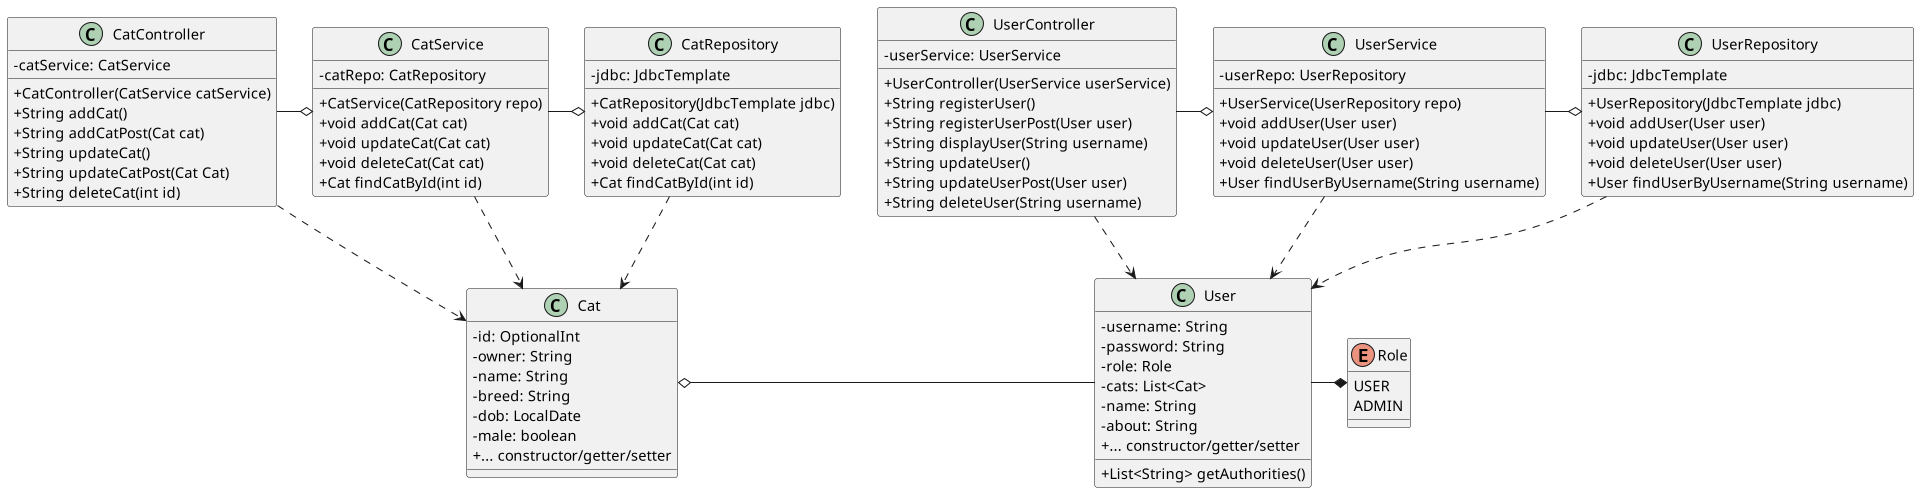

The diagram above was rendered by PlantUML. Its source (embedded in the PNG):
@startuml
scale 1920*1080
skinparam classAttributeIconSize 0
class User {
	- username: String
	- password: String
	- role: Role
	- cats: List<Cat>
	- name: String
	- about: String
	+ List<String> getAuthorities()
	+ ... constructor/getter/setter
}
enum Role {
	USER
	ADMIN
}
class Cat {
	- id: OptionalInt
	- owner: String
	- name: String
	- breed: String
	- dob: LocalDate
	- male: boolean
	+ ... constructor/getter/setter
}
class CatService {
	- catRepo: CatRepository
	+ CatService(CatRepository repo)
	+ void addCat(Cat cat)
	+ void updateCat(Cat cat)
	+ void deleteCat(Cat cat)
	+ Cat findCatById(int id)
}
class CatRepository {
	- jdbc: JdbcTemplate
	+ CatRepository(JdbcTemplate jdbc)
	+ void addCat(Cat cat)
	+ void updateCat(Cat cat)
	+ void deleteCat(Cat cat)
	+ Cat findCatById(int id)
}
class UserService {
	- userRepo: UserRepository
	+ UserService(UserRepository repo)
	+ void addUser(User user)
	+ void updateUser(User user)
	+ void deleteUser(User user)
	+ User findUserByUsername(String username)
}
class UserRepository {
	- jdbc: JdbcTemplate
	+ UserRepository(JdbcTemplate jdbc)
	+ void addUser(User user)
	+ void updateUser(User user)
	+ void deleteUser(User user)
	+ User findUserByUsername(String username)
}
class UserController {
	- userService: UserService
	+ UserController(UserService userService)
	+ String registerUser()
	+ String registerUserPost(User user)
	+ String displayUser(String username)
	+ String updateUser()
	+ String updateUserPost(User user)
	+ String deleteUser(String username)
}
class CatController {
	- catService: CatService
	+ CatController(CatService catService)
	+ String addCat()
	+ String addCatPost(Cat cat)
	+ String updateCat()
	+ String updateCatPost(Cat Cat)
	+ String deleteCat(int id)
}

CatController -r-o CatService
CatController ..> Cat
CatRepository ..> Cat
CatService ..> Cat
CatService -r-o CatRepository

UserController -r-o UserService
UserController ..> User
UserRepository ..> User
UserService ..> User
UserService -r-o UserRepository
User -r-* Role
User -l-o Cat

@enduml